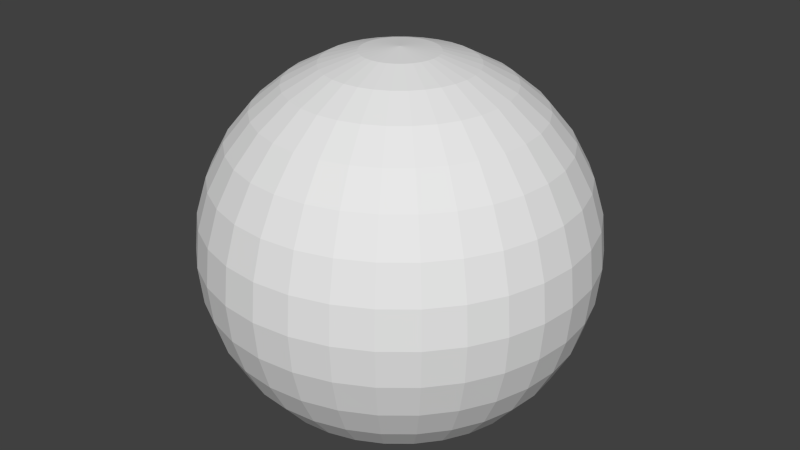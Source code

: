 # Source: SphericLamp.blend  (saved by Blender 2.73.0; exported with 4.5.12 LTS)
import bpy
from mathutils import Matrix  # noqa: F401  (used for matrix-valued properties, if any)

bpy.ops.wm.read_factory_settings(use_empty=True)
scene = bpy.context.scene
scene.name = 'Scene'

# ---- collections
col_collection_1 = bpy.data.collections.new('Collection 1'); scene.collection.children.link(col_collection_1)

# ---- world
world_world = bpy.data.worlds.new('World'); scene.world = world_world
world_world.color = (0.05088, 0.05088, 0.05088)
world_world.use_sun_shadow = False
world_world.sun_shadow_jitter_overblur = 0.0
world_world.cycles.sampling_method = 'MANUAL'
world_world.cycles.sample_map_resolution = 256

# ---- meshes
me_sphere = bpy.data.meshes.new('Sphere')
me_sphere.from_pydata([(-0.1951, 0.0, 0.9808), (-0.3827, 0.0, 0.9239), (-0.5556, 0.0, 0.8315), (-0.7071, 0.0, 0.7071), (-0.8315, 0.0, 0.5556), (-0.9239, 0.0, 0.3827), (-0.9808, 0.0, 0.1951), (-1.0, 0.0, 7.55e-08), (-0.9808, 0.0, -0.1951), (-0.9239, 0.0, -0.3827), (-0.8315, 0.0, -0.5556), (-0.7071, 0.0, -0.7071), (-0.5556, 0.0, -0.8315), (-0.1913, 0.03806, 0.9808), (-0.3753, 0.07466, 0.9239), (-0.5449, 0.1084, 0.8315), (-0.6935, 0.1379, 0.7071), (-0.8155, 0.1622, 0.5556), (-0.9061, 0.1802, 0.3827), (-0.9619, 0.1913, 0.1951), (-0.9808, 0.1951, 7.55e-08), (-0.9619, 0.1913, -0.1951), (-0.9061, 0.1802, -0.3827), (-0.8155, 0.1622, -0.5556), (-0.6935, 0.1379, -0.7071), (-0.5449, 0.1084, -0.8315), (-0.1802, 0.07466, 0.9808), (-0.3536, 0.1464, 0.9239), (-0.5133, 0.2126, 0.8315), (-0.6533, 0.2706, 0.7071), (-0.7682, 0.3182, 0.5556), (-0.8536, 0.3536, 0.3827), (-0.9061, 0.3753, 0.1951), (-0.9239, 0.3827, 7.55e-08), (-0.9061, 0.3753, -0.1951), (-0.8536, 0.3536, -0.3827), (-0.7682, 0.3182, -0.5556), (-0.6533, 0.2706, -0.7071), (-0.5133, 0.2126, -0.8315), (-0.1622, 0.1084, 0.9808), (-0.3182, 0.2126, 0.9239), (-0.4619, 0.3087, 0.8315), (-0.5879, 0.3928, 0.7071), (-0.6913, 0.4619, 0.5556), (-0.7682, 0.5133, 0.3827), (-0.8155, 0.5449, 0.1951), (-0.8315, 0.5556, 7.55e-08), (-0.8155, 0.5449, -0.1951), (-0.7682, 0.5133, -0.3827), (-0.6913, 0.4619, -0.5556), (-0.5879, 0.3928, -0.7071), (-0.4619, 0.3087, -0.8315), (-0.1379, 0.1379, 0.9808), (-0.2706, 0.2706, 0.9239), (-0.3928, 0.3928, 0.8315), (-0.5, 0.5, 0.7071), (-0.5879, 0.5879, 0.5556), (-0.6533, 0.6533, 0.3827), (-0.6935, 0.6935, 0.1951), (-0.7071, 0.7071, 7.55e-08), (-0.6935, 0.6935, -0.1951), (-0.6533, 0.6533, -0.3827), (-0.5879, 0.5879, -0.5556), (-0.5, 0.5, -0.7071), (-0.3928, 0.3928, -0.8315), (-0.1084, 0.1622, 0.9808), (-0.2126, 0.3182, 0.9239), (-0.3087, 0.4619, 0.8315), (-0.3928, 0.5879, 0.7071), (-0.4619, 0.6913, 0.5556), (-0.5133, 0.7682, 0.3827), (-0.5449, 0.8155, 0.1951), (-0.5556, 0.8315, 7.55e-08), (-0.5449, 0.8155, -0.1951), (-0.5133, 0.7682, -0.3827), (-0.4619, 0.6913, -0.5556), (-0.3928, 0.5879, -0.7071), (-0.3087, 0.4619, -0.8315), (-0.07466, 0.1802, 0.9808), (-0.1464, 0.3536, 0.9239), (-0.2126, 0.5133, 0.8315), (-0.2706, 0.6533, 0.7071), (-0.3182, 0.7682, 0.5556), (-0.3536, 0.8536, 0.3827), (-0.3753, 0.9061, 0.1951), (-0.3827, 0.9239, 7.55e-08), (-0.3753, 0.9061, -0.1951), (-0.3536, 0.8536, -0.3827), (-0.3182, 0.7682, -0.5556), (-0.2706, 0.6533, -0.7071), (-0.2126, 0.5133, -0.8315), (-0.03806, 0.1913, 0.9808), (-0.07466, 0.3753, 0.9239), (-0.1084, 0.5449, 0.8315), (-0.1379, 0.6935, 0.7071), (-0.1622, 0.8155, 0.5556), (-0.1802, 0.9061, 0.3827), (-0.1913, 0.9619, 0.1951), (-0.1951, 0.9808, 7.55e-08), (-0.1913, 0.9619, -0.1951), (-0.1802, 0.9061, -0.3827), (-0.1622, 0.8155, -0.5556), (-0.1379, 0.6935, -0.7071), (-0.1084, 0.5449, -0.8315), (3.266e-07, 0.1951, 0.9808), (3.192e-07, 0.3827, 0.9239), (3.117e-07, 0.5556, 0.8315), (3.192e-07, 0.7071, 0.7071), (3.341e-07, 0.8315, 0.5556), (2.745e-07, 0.9239, 0.3827), (3.937e-07, 0.9808, 0.1951), (3.788e-07, 1.0, 7.55e-08), (3.937e-07, 0.9808, -0.1951), (2.298e-07, 0.9239, -0.3827), (3.341e-07, 0.8315, -0.5556), (3.192e-07, 0.7071, -0.7071), (3.415e-07, 0.5556, -0.8315), (0.03806, 0.1913, 0.9808), (0.07466, 0.3753, 0.9239), (0.1084, 0.5449, 0.8315), (0.138, 0.6935, 0.7071), (0.1622, 0.8155, 0.5556), (0.1802, 0.9061, 0.3827), (0.1913, 0.9619, 0.1951), (0.1951, 0.9808, 7.55e-08), (0.1913, 0.9619, -0.1951), (0.1802, 0.9061, -0.3827), (0.1622, 0.8155, -0.5556), (0.138, 0.6935, -0.7071), (0.1084, 0.5449, -0.8315), (0.07466, 0.1802, 0.9808), (0.1464, 0.3536, 0.9239), (0.2126, 0.5133, 0.8315), (0.2706, 0.6533, 0.7071), (0.3182, 0.7682, 0.5556), (0.3536, 0.8536, 0.3827), (0.3753, 0.9061, 0.1951), (0.3827, 0.9239, 7.55e-08), (0.3753, 0.9061, -0.1951), (0.3536, 0.8536, -0.3827), (0.3182, 0.7682, -0.5556), (0.2706, 0.6533, -0.7071), (0.2126, 0.5133, -0.8315), (0.1084, 0.1622, 0.9808), (0.2126, 0.3182, 0.9239), (0.3087, 0.4619, 0.8315), (0.3928, 0.5879, 0.7071), (0.4619, 0.6913, 0.5556), (0.5133, 0.7682, 0.3827), (0.5449, 0.8155, 0.1951), (0.5556, 0.8315, 7.55e-08), (0.5449, 0.8155, -0.1951), (0.5133, 0.7682, -0.3827), (0.4619, 0.6913, -0.5556), (0.3928, 0.5879, -0.7071), (0.3087, 0.4619, -0.8315), (0.138, 0.1379, 0.9808), (0.2706, 0.2706, 0.9239), (0.3928, 0.3928, 0.8315), (0.5, 0.5, 0.7071), (0.5879, 0.5879, 0.5556), (0.6533, 0.6533, 0.3827), (0.6935, 0.6935, 0.1951), (0.7071, 0.7071, 7.55e-08), (0.6935, 0.6935, -0.1951), (0.6533, 0.6533, -0.3827), (0.5879, 0.5879, -0.5556), (0.5, 0.5, -0.7071), (0.3928, 0.3928, -0.8315), (0.1622, 0.1084, 0.9808), (0.3182, 0.2126, 0.9239), (0.4619, 0.3087, 0.8315), (0.5879, 0.3928, 0.7071), (0.6913, 0.4619, 0.5556), (0.7682, 0.5133, 0.3827), (0.8155, 0.5449, 0.1951), (0.8315, 0.5556, 7.55e-08), (0.8155, 0.5449, -0.1951), (0.7682, 0.5133, -0.3827), (0.6913, 0.4619, -0.5556), (0.5879, 0.3928, -0.7071), (0.4619, 0.3087, -0.8315), (0.1802, 0.07466, 0.9808), (0.3536, 0.1464, 0.9239), (0.5133, 0.2126, 0.8315), (0.6533, 0.2706, 0.7071), (0.7682, 0.3182, 0.5556), (0.8536, 0.3536, 0.3827), (0.9061, 0.3753, 0.1951), (0.9239, 0.3827, 7.55e-08), (0.9061, 0.3753, -0.1951), (0.8536, 0.3536, -0.3827), (0.7682, 0.3182, -0.5556), (0.6533, 0.2706, -0.7071), (0.5133, 0.2126, -0.8315), (0.1913, 0.03806, 0.9808), (0.3753, 0.07466, 0.9239), (0.5449, 0.1084, 0.8315), (0.6935, 0.1379, 0.7071), (0.8155, 0.1622, 0.5556), (0.9061, 0.1802, 0.3827), (0.9619, 0.1913, 0.1951), (0.9808, 0.1951, 7.55e-08), (0.9619, 0.1913, -0.1951), (0.9061, 0.1802, -0.3827), (0.8155, 0.1622, -0.5556), (0.6935, 0.1379, -0.7071), (0.5449, 0.1084, -0.8315), (0.1951, -7.212e-09, 0.9808), (0.3827, 4.122e-08, 0.9239), (0.5556, 2.632e-08, 0.8315), (0.7071, -2.584e-08, 0.7071), (0.8315, -8.544e-08, 0.5556), (0.9239, 6.357e-08, 0.3827), (0.9808, -8.544e-08, 0.1951), (1.0, -1.003e-07, 7.55e-08), (0.9808, -8.544e-08, -0.1951), (0.9239, 6.357e-08, -0.3827), (0.8315, -8.544e-08, -0.5556), (0.7071, -2.584e-08, -0.7071), (0.5556, -1.094e-08, -0.8315), (0.1913, -0.03806, 0.9808), (0.3753, -0.07466, 0.9239), (0.5449, -0.1084, 0.8315), (0.6935, -0.1379, 0.7071), (0.8155, -0.1622, 0.5556), (0.9061, -0.1802, 0.3827), (0.9619, -0.1913, 0.1951), (0.9808, -0.1951, 7.55e-08), (0.9619, -0.1913, -0.1951), (0.9061, -0.1802, -0.3827), (0.8155, -0.1622, -0.5556), (0.6935, -0.1379, -0.7071), (0.5449, -0.1084, -0.8315), (0.1802, -0.07466, 0.9808), (0.3536, -0.1464, 0.9239), (0.5133, -0.2126, 0.8315), (0.6533, -0.2706, 0.7071), (0.7682, -0.3182, 0.5556), (0.8536, -0.3536, 0.3827), (0.9061, -0.3753, 0.1951), (0.9239, -0.3827, 7.55e-08), (0.9061, -0.3753, -0.1951), (0.8536, -0.3536, -0.3827), (0.7682, -0.3182, -0.5556), (0.6533, -0.2706, -0.7071), (0.5133, -0.2126, -0.8315), (0.1622, -0.1084, 0.9808), (0.3182, -0.2126, 0.9239), (0.4619, -0.3087, 0.8315), (0.5879, -0.3928, 0.7071), (0.6913, -0.4619, 0.5556), (0.7682, -0.5133, 0.3827), (0.8155, -0.5449, 0.1951), (0.8315, -0.5556, 7.55e-08), (0.8155, -0.5449, -0.1951), (0.7682, -0.5133, -0.3827), (0.6913, -0.4619, -0.5556), (0.5879, -0.3928, -0.7071), (0.4619, -0.3087, -0.8315), (0.138, -0.1379, 0.9808), (0.2706, -0.2706, 0.9239), (0.3928, -0.3928, 0.8315), (0.5, -0.5, 0.7071), (0.5879, -0.5879, 0.5556), (0.6533, -0.6533, 0.3827), (0.6935, -0.6935, 0.1951), (0.7071, -0.7071, 7.55e-08), (0.6935, -0.6935, -0.1951), (0.6533, -0.6533, -0.3827), (0.5879, -0.5879, -0.5556), (0.5, -0.5, -0.7071), (0.3928, -0.3928, -0.8315), (0.1084, -0.1622, 0.9808), (0.2126, -0.3182, 0.9239), (0.3087, -0.4619, 0.8315), (0.3928, -0.5879, 0.7071), (0.4619, -0.6913, 0.5556), (0.5133, -0.7682, 0.3827), (0.5449, -0.8155, 0.1951), (0.5556, -0.8315, 7.55e-08), (0.5449, -0.8155, -0.1951), (0.5133, -0.7682, -0.3827), (0.4619, -0.6913, -0.5556), (0.3928, -0.5879, -0.7071), (0.3087, -0.4619, -0.8315), (0.07466, -0.1802, 0.9808), (0.1464, -0.3536, 0.9239), (0.2126, -0.5133, 0.8315), (0.2706, -0.6533, 0.7071), (0.3182, -0.7682, 0.5556), (0.3536, -0.8536, 0.3827), (0.3753, -0.9061, 0.1951), (0.3827, -0.9239, 7.55e-08), (0.3753, -0.9061, -0.1951), (0.3536, -0.8536, -0.3827), (0.3182, -0.7682, -0.5556), (0.2706, -0.6533, -0.7071), (0.2126, -0.5133, -0.8315), (0.03806, -0.1913, 0.9808), (0.07466, -0.3753, 0.9239), (0.1084, -0.5449, 0.8315), (0.1379, -0.6935, 0.7071), (0.1622, -0.8155, 0.5556), (0.1802, -0.9061, 0.3827), (0.1913, -0.9619, 0.1951), (0.1951, -0.9808, 7.55e-08), (0.1913, -0.9619, -0.1951), (0.1802, -0.9061, -0.3827), (0.1622, -0.8155, -0.5556), (0.1379, -0.6935, -0.7071), (0.1084, -0.5449, -0.8315), (3.117e-07, -0.1951, 0.9808), (2.819e-07, -0.3827, 0.9239), (2.819e-07, -0.5556, 0.8315), (1.851e-07, -0.7071, 0.7071), (1.404e-07, -0.8315, 0.5556), (3.192e-07, -0.9239, 0.3827), (9.567e-08, -0.9808, 0.1951), (1.404e-07, -1.0, 7.55e-08), (9.567e-08, -0.9808, -0.1951), (3.192e-07, -0.9239, -0.3827), (1.404e-07, -0.8315, -0.5556), (1.851e-07, -0.7071, -0.7071), (2.596e-07, -0.5556, -0.8315), (-0.03806, -0.1913, 0.9808), (-0.07466, -0.3753, 0.9239), (-0.1084, -0.5449, 0.8315), (-0.1379, -0.6935, 0.7071), (-0.1622, -0.8155, 0.5556), (-0.1802, -0.9061, 0.3827), (-0.1913, -0.9619, 0.1951), (-0.1951, -0.9808, 7.55e-08), (-0.1913, -0.9619, -0.1951), (-0.1802, -0.9061, -0.3827), (-0.1622, -0.8155, -0.5556), (-0.1379, -0.6935, -0.7071), (-0.1084, -0.5449, -0.8315), (-0.07466, -0.1802, 0.9808), (-0.1464, -0.3536, 0.9239), (-0.2126, -0.5133, 0.8315), (-0.2706, -0.6533, 0.7071), (-0.3182, -0.7682, 0.5556), (-0.3536, -0.8536, 0.3827), (-0.3753, -0.9061, 0.1951), (-0.3827, -0.9239, 7.55e-08), (-0.3753, -0.9061, -0.1951), (-0.3536, -0.8536, -0.3827), (-0.3182, -0.7682, -0.5556), (-0.2706, -0.6533, -0.7071), (-0.2126, -0.5133, -0.8315), (-0.1084, -0.1622, 0.9808), (-0.2126, -0.3182, 0.9239), (-0.3087, -0.4619, 0.8315), (-0.3928, -0.5879, 0.7071), (-0.4619, -0.6913, 0.5556), (-0.5133, -0.7682, 0.3827), (-0.5449, -0.8155, 0.1951), (-0.5556, -0.8315, 7.55e-08), (-0.5449, -0.8155, -0.1951), (-0.5133, -0.7682, -0.3827), (-0.4619, -0.6913, -0.5556), (-0.3928, -0.5879, -0.7071), (-0.3087, -0.4619, -0.8315), (-0.1379, -0.1379, 0.9808), (-0.2706, -0.2706, 0.9239), (-0.3928, -0.3928, 0.8315), (-0.5, -0.5, 0.7071), (-0.5879, -0.5879, 0.5556), (-0.6533, -0.6533, 0.3827), (-0.6935, -0.6935, 0.1951), (-0.7071, -0.7071, 7.55e-08), (-0.6935, -0.6935, -0.1951), (-0.6533, -0.6533, -0.3827), (-0.5879, -0.5879, -0.5556), (-0.5, -0.5, -0.7071), (-0.3928, -0.3928, -0.8315), (-0.1622, -0.1084, 0.9808), (-0.3182, -0.2126, 0.9239), (-0.4619, -0.3087, 0.8315), (-0.5879, -0.3928, 0.7071), (-0.6913, -0.4619, 0.5556), (-0.7682, -0.5133, 0.3827), (-0.8155, -0.5449, 0.1951), (-0.8315, -0.5556, 7.55e-08), (-0.8155, -0.5449, -0.1951), (-0.7682, -0.5133, -0.3827), (-0.6913, -0.4619, -0.5556), (-0.5879, -0.3928, -0.7071), (-0.4619, -0.3087, -0.8315), (2.48e-08, -1.247e-07, 1.0), (-0.1802, -0.07466, 0.9808), (-0.3536, -0.1464, 0.9239), (-0.5133, -0.2126, 0.8315), (-0.6533, -0.2706, 0.7071), (-0.7682, -0.3182, 0.5556), (-0.8536, -0.3536, 0.3827), (-0.9061, -0.3753, 0.1951), (-0.9239, -0.3827, 7.55e-08), (-0.9061, -0.3753, -0.1951), (-0.8536, -0.3536, -0.3827), (-0.7682, -0.3182, -0.5556), (-0.6533, -0.2706, -0.7071), (-0.5133, -0.2126, -0.8315), (-0.1913, -0.03806, 0.9808), (-0.3753, -0.07466, 0.9239), (-0.5449, -0.1084, 0.8315), (-0.6935, -0.1379, 0.7071), (-0.8155, -0.1622, 0.5556), (-0.9061, -0.1802, 0.3827), (-0.9619, -0.1913, 0.1951), (-0.9808, -0.1951, 7.55e-08), (-0.9619, -0.1913, -0.1951), (-0.9061, -0.1802, -0.3827), (-0.8155, -0.1622, -0.5556), (-0.6935, -0.1379, -0.7071), (-0.5449, -0.1084, -0.8315)], [], [(3, 2, 15, 16), (1, 0, 13, 14), (12, 11, 24, 25), (10, 9, 22, 23), (8, 7, 20, 21), (6, 5, 18, 19), (4, 3, 16, 17), (2, 1, 14, 15), (11, 10, 23, 24), (9, 8, 21, 22), (7, 6, 19, 20), (5, 4, 17, 18), (22, 21, 34, 35), (20, 19, 32, 33), (18, 17, 30, 31), (16, 15, 28, 29), (14, 13, 26, 27), (25, 24, 37, 38), (23, 22, 35, 36), (21, 20, 33, 34), (19, 18, 31, 32), (17, 16, 29, 30), (15, 14, 27, 28), (24, 23, 36, 37), (35, 34, 47, 48), (33, 32, 45, 46), (31, 30, 43, 44), (29, 28, 41, 42), (27, 26, 39, 40), (38, 37, 50, 51), (36, 35, 48, 49), (34, 33, 46, 47), (32, 31, 44, 45), (30, 29, 42, 43), (28, 27, 40, 41), (37, 36, 49, 50), (48, 47, 60, 61), (46, 45, 58, 59), (44, 43, 56, 57), (42, 41, 54, 55), (40, 39, 52, 53), (51, 50, 63, 64), (49, 48, 61, 62), (47, 46, 59, 60), (45, 44, 57, 58), (43, 42, 55, 56), (41, 40, 53, 54), (50, 49, 62, 63), (61, 60, 73, 74), (59, 58, 71, 72), (57, 56, 69, 70), (55, 54, 67, 68), (53, 52, 65, 66), (64, 63, 76, 77), (62, 61, 74, 75), (60, 59, 72, 73), (58, 57, 70, 71), (56, 55, 68, 69), (54, 53, 66, 67), (63, 62, 75, 76), (74, 73, 86, 87), (72, 71, 84, 85), (70, 69, 82, 83), (68, 67, 80, 81), (66, 65, 78, 79), (77, 76, 89, 90), (75, 74, 87, 88), (73, 72, 85, 86), (71, 70, 83, 84), (69, 68, 81, 82), (67, 66, 79, 80), (76, 75, 88, 89), (87, 86, 99, 100), (85, 84, 97, 98), (83, 82, 95, 96), (81, 80, 93, 94), (79, 78, 91, 92), (90, 89, 102, 103), (88, 87, 100, 101), (86, 85, 98, 99), (84, 83, 96, 97), (82, 81, 94, 95), (80, 79, 92, 93), (89, 88, 101, 102), (100, 99, 112, 113), (98, 97, 110, 111), (96, 95, 108, 109), (94, 93, 106, 107), (92, 91, 104, 105), (103, 102, 115, 116), (101, 100, 113, 114), (99, 98, 111, 112), (97, 96, 109, 110), (95, 94, 107, 108), (93, 92, 105, 106), (102, 101, 114, 115), (113, 112, 125, 126), (111, 110, 123, 124), (109, 108, 121, 122), (107, 106, 119, 120), (105, 104, 117, 118), (116, 115, 128, 129), (114, 113, 126, 127), (112, 111, 124, 125), (110, 109, 122, 123), (108, 107, 120, 121), (106, 105, 118, 119), (115, 114, 127, 128), (126, 125, 138, 139), (124, 123, 136, 137), (122, 121, 134, 135), (120, 119, 132, 133), (118, 117, 130, 131), (129, 128, 141, 142), (127, 126, 139, 140), (125, 124, 137, 138), (123, 122, 135, 136), (121, 120, 133, 134), (119, 118, 131, 132), (128, 127, 140, 141), (139, 138, 151, 152), (137, 136, 149, 150), (135, 134, 147, 148), (133, 132, 145, 146), (131, 130, 143, 144), (142, 141, 154, 155), (140, 139, 152, 153), (138, 137, 150, 151), (136, 135, 148, 149), (134, 133, 146, 147), (132, 131, 144, 145), (141, 140, 153, 154), (152, 151, 164, 165), (150, 149, 162, 163), (148, 147, 160, 161), (146, 145, 158, 159), (144, 143, 156, 157), (155, 154, 167, 168), (153, 152, 165, 166), (151, 150, 163, 164), (149, 148, 161, 162), (147, 146, 159, 160), (145, 144, 157, 158), (154, 153, 166, 167), (165, 164, 177, 178), (163, 162, 175, 176), (161, 160, 173, 174), (159, 158, 171, 172), (157, 156, 169, 170), (168, 167, 180, 181), (166, 165, 178, 179), (164, 163, 176, 177), (162, 161, 174, 175), (160, 159, 172, 173), (158, 157, 170, 171), (167, 166, 179, 180), (178, 177, 190, 191), (176, 175, 188, 189), (174, 173, 186, 187), (172, 171, 184, 185), (170, 169, 182, 183), (181, 180, 193, 194), (179, 178, 191, 192), (177, 176, 189, 190), (175, 174, 187, 188), (173, 172, 185, 186), (171, 170, 183, 184), (180, 179, 192, 193), (191, 190, 203, 204), (189, 188, 201, 202), (187, 186, 199, 200), (185, 184, 197, 198), (183, 182, 195, 196), (194, 193, 206, 207), (192, 191, 204, 205), (190, 189, 202, 203), (188, 187, 200, 201), (186, 185, 198, 199), (184, 183, 196, 197), (193, 192, 205, 206), (204, 203, 216, 217), (202, 201, 214, 215), (200, 199, 212, 213), (198, 197, 210, 211), (196, 195, 208, 209), (207, 206, 219, 220), (205, 204, 217, 218), (203, 202, 215, 216), (201, 200, 213, 214), (199, 198, 211, 212), (197, 196, 209, 210), (206, 205, 218, 219), (217, 216, 229, 230), (215, 214, 227, 228), (213, 212, 225, 226), (211, 210, 223, 224), (209, 208, 221, 222), (220, 219, 232, 233), (218, 217, 230, 231), (216, 215, 228, 229), (214, 213, 226, 227), (212, 211, 224, 225), (210, 209, 222, 223), (219, 218, 231, 232), (230, 229, 242, 243), (228, 227, 240, 241), (226, 225, 238, 239), (224, 223, 236, 237), (222, 221, 234, 235), (233, 232, 245, 246), (231, 230, 243, 244), (229, 228, 241, 242), (227, 226, 239, 240), (225, 224, 237, 238), (223, 222, 235, 236), (232, 231, 244, 245), (243, 242, 255, 256), (241, 240, 253, 254), (239, 238, 251, 252), (237, 236, 249, 250), (235, 234, 247, 248), (246, 245, 258, 259), (244, 243, 256, 257), (242, 241, 254, 255), (240, 239, 252, 253), (238, 237, 250, 251), (236, 235, 248, 249), (245, 244, 257, 258), (256, 255, 268, 269), (254, 253, 266, 267), (252, 251, 264, 265), (250, 249, 262, 263), (248, 247, 260, 261), (259, 258, 271, 272), (257, 256, 269, 270), (255, 254, 267, 268), (253, 252, 265, 266), (251, 250, 263, 264), (249, 248, 261, 262), (258, 257, 270, 271), (269, 268, 281, 282), (267, 266, 279, 280), (265, 264, 277, 278), (263, 262, 275, 276), (261, 260, 273, 274), (272, 271, 284, 285), (270, 269, 282, 283), (268, 267, 280, 281), (266, 265, 278, 279), (264, 263, 276, 277), (262, 261, 274, 275), (271, 270, 283, 284), (282, 281, 294, 295), (280, 279, 292, 293), (278, 277, 290, 291), (276, 275, 288, 289), (274, 273, 286, 287), (285, 284, 297, 298), (283, 282, 295, 296), (281, 280, 293, 294), (279, 278, 291, 292), (277, 276, 289, 290), (275, 274, 287, 288), (284, 283, 296, 297), (295, 294, 307, 308), (293, 292, 305, 306), (291, 290, 303, 304), (289, 288, 301, 302), (287, 286, 299, 300), (298, 297, 310, 311), (296, 295, 308, 309), (294, 293, 306, 307), (292, 291, 304, 305), (290, 289, 302, 303), (288, 287, 300, 301), (297, 296, 309, 310), (308, 307, 320, 321), (306, 305, 318, 319), (304, 303, 316, 317), (302, 301, 314, 315), (300, 299, 312, 313), (311, 310, 323, 324), (309, 308, 321, 322), (307, 306, 319, 320), (305, 304, 317, 318), (303, 302, 315, 316), (301, 300, 313, 314), (310, 309, 322, 323), (321, 320, 333, 334), (319, 318, 331, 332), (317, 316, 329, 330), (315, 314, 327, 328), (313, 312, 325, 326), (324, 323, 336, 337), (322, 321, 334, 335), (320, 319, 332, 333), (318, 317, 330, 331), (316, 315, 328, 329), (314, 313, 326, 327), (323, 322, 335, 336), (334, 333, 346, 347), (332, 331, 344, 345), (330, 329, 342, 343), (328, 327, 340, 341), (326, 325, 338, 339), (337, 336, 349, 350), (335, 334, 347, 348), (333, 332, 345, 346), (331, 330, 343, 344), (329, 328, 341, 342), (327, 326, 339, 340), (336, 335, 348, 349), (347, 346, 359, 360), (345, 344, 357, 358), (343, 342, 355, 356), (341, 340, 353, 354), (339, 338, 351, 352), (350, 349, 362, 363), (348, 347, 360, 361), (346, 345, 358, 359), (344, 343, 356, 357), (342, 341, 354, 355), (340, 339, 352, 353), (349, 348, 361, 362), (360, 359, 372, 373), (358, 357, 370, 371), (356, 355, 368, 369), (354, 353, 366, 367), (352, 351, 364, 365), (363, 362, 375, 376), (361, 360, 373, 374), (359, 358, 371, 372), (357, 356, 369, 370), (355, 354, 367, 368), (353, 352, 365, 366), (362, 361, 374, 375), (373, 372, 385, 386), (371, 370, 383, 384), (369, 368, 381, 382), (367, 366, 379, 380), (365, 364, 377, 378), (376, 375, 388, 389), (374, 373, 386, 387), (372, 371, 384, 385), (370, 369, 382, 383), (368, 367, 380, 381), (366, 365, 378, 379), (375, 374, 387, 388), (386, 385, 399, 400), (384, 383, 397, 398), (382, 381, 395, 396), (380, 379, 393, 394), (378, 377, 391, 392), (389, 388, 402, 403), (387, 386, 400, 401), (385, 384, 398, 399), (383, 382, 396, 397), (381, 380, 394, 395), (379, 378, 392, 393), (388, 387, 401, 402), (400, 399, 412, 413), (398, 397, 410, 411), (396, 395, 408, 409), (394, 393, 406, 407), (392, 391, 404, 405), (403, 402, 415, 416), (401, 400, 413, 414), (399, 398, 411, 412), (397, 396, 409, 410), (395, 394, 407, 408), (393, 392, 405, 406), (402, 401, 414, 415), (0, 390, 13), (13, 390, 26), (26, 390, 39), (39, 390, 52), (52, 390, 65), (65, 390, 78), (78, 390, 91), (91, 390, 104), (104, 390, 117), (117, 390, 130), (130, 390, 143), (143, 390, 156), (156, 390, 169), (169, 390, 182), (182, 390, 195), (195, 390, 208), (208, 390, 221), (221, 390, 234), (234, 390, 247), (247, 390, 260), (260, 390, 273), (273, 390, 286), (286, 390, 299), (299, 390, 312), (312, 390, 325), (325, 390, 338), (338, 390, 351), (351, 390, 364), (364, 390, 377), (377, 390, 391), (391, 390, 404), (413, 412, 8, 9), (411, 410, 6, 7), (409, 408, 4, 5), (407, 406, 2, 3), (405, 404, 0, 1), (416, 415, 11, 12), (414, 413, 9, 10), (412, 411, 7, 8), (410, 409, 5, 6), (408, 407, 3, 4), (406, 405, 1, 2), (404, 390, 0), (415, 414, 10, 11), (25, 38, 51, 64, 77, 90, 103, 116, 129, 142, 155, 168, 181, 194, 207, 220, 233, 246, 259, 272, 285, 298, 311, 324, 337, 350, 363, 376, 389, 403, 416, 12)])
_uv = me_sphere.uv_layers.new(name='UVMap')
_uv.uv.foreach_set('vector', [0.1464, 0.5, 0.2222, 0.5, 0.2276, 0.5542, 0.1532, 0.569, 0.3087, 0.5, 0.4025, 0.5, 0.4043, 0.519, 0.3123, 0.5373, 0.2222, 0.5, 0.1464, 0.5, 0.1532, 0.569, 0.2276, 0.5542, 0.5, 0.2222, 0.5, 0.3087, 0.5901, 0.3087, 0.5811, 0.2222, 0.5, 0.4025, 0.5, 0.5, 0.5975, 0.5, 0.5957, 0.4025, 0.5, 0.5975, 0.5, 0.6913, 0.5901, 0.6913, 0.5957, 0.5975, 0.5, 0.7778, 0.5, 0.8536, 0.569, 0.8536, 0.5811, 0.7778, 0.2222, 0.5, 0.3087, 0.5, 0.3123, 0.5373, 0.2276, 0.5542, 0.5, 0.1464, 0.5, 0.2222, 0.5811, 0.2222, 0.569, 0.1464, 0.5, 0.3087, 0.5, 0.4025, 0.5957, 0.4025, 0.5901, 0.3087, 0.5, 0.5, 0.5, 0.5975, 0.5957, 0.5975, 0.5975, 0.5, 0.5, 0.6913, 0.5, 0.7778, 0.5811, 0.7778, 0.5901, 0.6913, 0.5901, 0.3087, 0.5957, 0.4025, 0.6877, 0.4025, 0.6768, 0.3087, 0.5975, 0.5, 0.5957, 0.5975, 0.6877, 0.5975, 0.6913, 0.5, 0.5901, 0.6913, 0.5811, 0.7778, 0.6591, 0.7778, 0.6768, 0.6913, 0.1532, 0.569, 0.2276, 0.5542, 0.2434, 0.6063, 0.1734, 0.6353, 0.3123, 0.5373, 0.4043, 0.519, 0.4099, 0.5373, 0.3232, 0.5732, 0.2276, 0.5542, 0.1532, 0.569, 0.1734, 0.6353, 0.2434, 0.6063, 0.5811, 0.2222, 0.5901, 0.3087, 0.6768, 0.3087, 0.6591, 0.2222, 0.5957, 0.4025, 0.5975, 0.5, 0.6913, 0.5, 0.6877, 0.4025, 0.5957, 0.5975, 0.5901, 0.6913, 0.6768, 0.6913, 0.6877, 0.5975, 0.5811, 0.7778, 0.569, 0.8536, 0.6353, 0.8536, 0.6591, 0.7778, 0.2276, 0.5542, 0.3123, 0.5373, 0.3232, 0.5732, 0.2434, 0.6063, 0.569, 0.1464, 0.5811, 0.2222, 0.6591, 0.2222, 0.6353, 0.1464, 0.6768, 0.3087, 0.6877, 0.4025, 0.7724, 0.4025, 0.7566, 0.3087, 0.6913, 0.5, 0.6877, 0.5975, 0.7724, 0.5975, 0.7778, 0.5, 0.6768, 0.6913, 0.6591, 0.7778, 0.731, 0.7778, 0.7566, 0.6913, 0.1734, 0.6353, 0.2434, 0.6063, 0.269, 0.6543, 0.206, 0.6964, 0.3232, 0.5732, 0.4099, 0.5373, 0.4189, 0.5542, 0.3409, 0.6063, 0.2434, 0.6063, 0.1734, 0.6353, 0.206, 0.6964, 0.269, 0.6543, 0.6591, 0.2222, 0.6768, 0.3087, 0.7566, 0.3087, 0.731, 0.2222, 0.6877, 0.4025, 0.6913, 0.5, 0.7778, 0.5, 0.7724, 0.4025, 0.6877, 0.5975, 0.6768, 0.6913, 0.7566, 0.6913, 0.7724, 0.5975, 0.6591, 0.7778, 0.6353, 0.8536, 0.6964, 0.8536, 0.731, 0.7778, 0.2434, 0.6063, 0.3232, 0.5732, 0.3409, 0.6063, 0.269, 0.6543, 0.6353, 0.1464, 0.6591, 0.2222, 0.731, 0.2222, 0.6964, 0.1464, 0.7566, 0.3087, 0.7724, 0.4025, 0.8468, 0.4025, 0.8266, 0.3087, 0.7778, 0.5, 0.7724, 0.5975, 0.8468, 0.5975, 0.8536, 0.5, 0.7566, 0.6913, 0.731, 0.7778, 0.794, 0.7778, 0.8266, 0.6913, 0.206, 0.6964, 0.269, 0.6543, 0.3036, 0.6964, 0.25, 0.75, 0.3409, 0.6063, 0.4189, 0.5542, 0.431, 0.569, 0.3647, 0.6353, 0.269, 0.6543, 0.206, 0.6964, 0.25, 0.75, 0.3036, 0.6964, 0.731, 0.2222, 0.7566, 0.3087, 0.8266, 0.3087, 0.794, 0.2222, 0.7724, 0.4025, 0.7778, 0.5, 0.8536, 0.5, 0.8468, 0.4025, 0.7724, 0.5975, 0.7566, 0.6913, 0.8266, 0.6913, 0.8468, 0.5975, 0.1543, 0.731, 0.206, 0.6964, 0.25, 0.75, 0.206, 0.794, 0.269, 0.6543, 0.3409, 0.6063, 0.3647, 0.6353, 0.3036, 0.6964, 0.206, 0.6964, 0.1543, 0.731, 0.206, 0.794, 0.25, 0.75, 0.1734, 0.3087, 0.1532, 0.4025, 0.2276, 0.4025, 0.2434, 0.3087, 0.1464, 0.5, 0.1532, 0.5975, 0.2276, 0.5975, 0.2222, 0.5, 0.1734, 0.6913, 0.206, 0.7778, 0.269, 0.7778, 0.2434, 0.6913, 0.25, 0.75, 0.3036, 0.6964, 0.3457, 0.731, 0.3036, 0.794, 0.3647, 0.6353, 0.431, 0.569, 0.4458, 0.5811, 0.3937, 0.6591, 0.3036, 0.6964, 0.25, 0.75, 0.3036, 0.794, 0.3457, 0.731, 0.206, 0.2222, 0.1734, 0.3087, 0.2434, 0.3087, 0.269, 0.2222, 0.1532, 0.4025, 0.1464, 0.5, 0.2222, 0.5, 0.2276, 0.4025, 0.1532, 0.5975, 0.1734, 0.6913, 0.2434, 0.6913, 0.2276, 0.5975, 0.206, 0.794, 0.25, 0.75, 0.3036, 0.794, 0.269, 0.8457, 0.3036, 0.6964, 0.3647, 0.6353, 0.3937, 0.6591, 0.3457, 0.731, 0.25, 0.75, 0.206, 0.794, 0.269, 0.8457, 0.3036, 0.794, 0.2434, 0.3087, 0.2276, 0.4025, 0.3123, 0.4025, 0.3232, 0.3087, 0.2222, 0.5, 0.2276, 0.5975, 0.3123, 0.5975, 0.3087, 0.5, 0.2434, 0.6913, 0.269, 0.7778, 0.3409, 0.7778, 0.3232, 0.6913, 0.3036, 0.794, 0.3457, 0.731, 0.3937, 0.7566, 0.3647, 0.8266, 0.3937, 0.6591, 0.4458, 0.5811, 0.4627, 0.5901, 0.4268, 0.6768, 0.3457, 0.731, 0.3036, 0.794, 0.3647, 0.8266, 0.3937, 0.7566, 0.269, 0.2222, 0.2434, 0.3087, 0.3232, 0.3087, 0.3409, 0.2222, 0.2276, 0.4025, 0.2222, 0.5, 0.3087, 0.5, 0.3123, 0.4025, 0.2276, 0.5975, 0.2434, 0.6913, 0.3232, 0.6913, 0.3123, 0.5975, 0.269, 0.7778, 0.3036, 0.8536, 0.3647, 0.8536, 0.3409, 0.7778, 0.3457, 0.731, 0.3937, 0.6591, 0.4268, 0.6768, 0.3937, 0.7566, 0.3036, 0.1464, 0.269, 0.2222, 0.3409, 0.2222, 0.3647, 0.1464, 0.3232, 0.3087, 0.3123, 0.4025, 0.4043, 0.4025, 0.4099, 0.3087, 0.3087, 0.5, 0.3123, 0.5975, 0.4043, 0.5975, 0.4025, 0.5, 0.3232, 0.6913, 0.3409, 0.7778, 0.4189, 0.7778, 0.4099, 0.6913, 0.3647, 0.8266, 0.3937, 0.7566, 0.4458, 0.7724, 0.431, 0.8468, 0.4268, 0.6768, 0.4627, 0.5901, 0.481, 0.5957, 0.4627, 0.6877, 0.3937, 0.7566, 0.3647, 0.8266, 0.431, 0.8468, 0.4458, 0.7724, 0.3409, 0.2222, 0.3232, 0.3087, 0.4099, 0.3087, 0.4189, 0.2222, 0.3123, 0.4025, 0.3087, 0.5, 0.4025, 0.5, 0.4043, 0.4025, 0.3123, 0.5975, 0.3232, 0.6913, 0.4099, 0.6913, 0.4043, 0.5975, 0.3409, 0.7778, 0.3647, 0.8536, 0.431, 0.8536, 0.4189, 0.7778, 0.3937, 0.7566, 0.4268, 0.6768, 0.4627, 0.6877, 0.4458, 0.7724, 0.3647, 0.1464, 0.3409, 0.2222, 0.4189, 0.2222, 0.431, 0.1464, 0.4099, 0.3087, 0.4043, 0.4025, 0.5, 0.4025, 0.5, 0.3087, 0.4025, 0.5, 0.4043, 0.5975, 0.5, 0.5975, 0.5, 0.5, 0.4099, 0.6913, 0.4189, 0.7778, 0.5, 0.7778, 0.5, 0.6913, 0.431, 0.8468, 0.4458, 0.7724, 0.5, 0.7778, 0.5, 0.8536, 0.4627, 0.6877, 0.481, 0.5957, 0.5, 0.5975, 0.5, 0.6913, 0.4458, 0.7724, 0.431, 0.8468, 0.5, 0.8536, 0.5, 0.7778, 0.4189, 0.2222, 0.4099, 0.3087, 0.5, 0.3087, 0.5, 0.2222, 0.4043, 0.4025, 0.4025, 0.5, 0.5, 0.5, 0.5, 0.4025, 0.4043, 0.5975, 0.4099, 0.6913, 0.5, 0.6913, 0.5, 0.5975, 0.4189, 0.7778, 0.431, 0.8536, 0.5, 0.8536, 0.5, 0.7778, 0.4458, 0.7724, 0.4627, 0.6877, 0.5, 0.6913, 0.5, 0.7778, 0.431, 0.1464, 0.4189, 0.2222, 0.5, 0.2222, 0.5, 0.1464, 0.5, 0.3087, 0.5, 0.4025, 0.5957, 0.4025, 0.5901, 0.3087, 0.5, 0.5, 0.5, 0.5975, 0.5957, 0.5975, 0.5975, 0.5, 0.5, 0.6913, 0.5, 0.7778, 0.5811, 0.7778, 0.5901, 0.6913, 0.5, 0.8536, 0.5, 0.7778, 0.5542, 0.7724, 0.569, 0.8468, 0.5, 0.6913, 0.5, 0.5975, 0.519, 0.5957, 0.5373, 0.6877, 0.5, 0.7778, 0.5, 0.8536, 0.569, 0.8468, 0.5542, 0.7724, 0.5, 0.2222, 0.5, 0.3087, 0.5901, 0.3087, 0.5811, 0.2222, 0.5, 0.4025, 0.5, 0.5, 0.5975, 0.5, 0.5957, 0.4025, 0.5, 0.5975, 0.5, 0.6913, 0.5901, 0.6913, 0.5957, 0.5975, 0.5, 0.7778, 0.5, 0.8536, 0.569, 0.8536, 0.5811, 0.7778, 0.5, 0.7778, 0.5, 0.6913, 0.5373, 0.6877, 0.5542, 0.7724, 0.5, 0.1464, 0.5, 0.2222, 0.5811, 0.2222, 0.569, 0.1464, 0.5901, 0.3087, 0.5957, 0.4025, 0.6877, 0.4025, 0.6768, 0.3087, 0.5975, 0.5, 0.5957, 0.5975, 0.6877, 0.5975, 0.6913, 0.5, 0.5901, 0.6913, 0.5811, 0.7778, 0.6591, 0.7778, 0.6768, 0.6913, 0.569, 0.8468, 0.5542, 0.7724, 0.6063, 0.7566, 0.6353, 0.8266, 0.5373, 0.6877, 0.519, 0.5957, 0.5373, 0.5901, 0.5732, 0.6768, 0.5542, 0.7724, 0.569, 0.8468, 0.6353, 0.8266, 0.6063, 0.7566, 0.5811, 0.2222, 0.5901, 0.3087, 0.6768, 0.3087, 0.6591, 0.2222, 0.5957, 0.4025, 0.5975, 0.5, 0.6913, 0.5, 0.6877, 0.4025, 0.5957, 0.5975, 0.5901, 0.6913, 0.6768, 0.6913, 0.6877, 0.5975, 0.5811, 0.7778, 0.569, 0.8536, 0.6353, 0.8536, 0.6591, 0.7778, 0.5542, 0.7724, 0.5373, 0.6877, 0.5732, 0.6768, 0.6063, 0.7566, 0.569, 0.1464, 0.5811, 0.2222, 0.6591, 0.2222, 0.6353, 0.1464, 0.6768, 0.3087, 0.6877, 0.4025, 0.7724, 0.4025, 0.7566, 0.3087, 0.6913, 0.5, 0.6877, 0.5975, 0.7724, 0.5975, 0.7778, 0.5, 0.6768, 0.6913, 0.6591, 0.7778, 0.731, 0.7778, 0.7566, 0.6913, 0.6353, 0.8266, 0.6063, 0.7566, 0.6543, 0.731, 0.6964, 0.794, 0.5732, 0.6768, 0.5373, 0.5901, 0.5542, 0.5811, 0.6063, 0.6591, 0.6063, 0.7566, 0.6353, 0.8266, 0.6964, 0.794, 0.6543, 0.731, 0.6591, 0.2222, 0.6768, 0.3087, 0.7566, 0.3087, 0.731, 0.2222, 0.6877, 0.4025, 0.6913, 0.5, 0.7778, 0.5, 0.7724, 0.4025, 0.6877, 0.5975, 0.6768, 0.6913, 0.7566, 0.6913, 0.7724, 0.5975, 0.6591, 0.7778, 0.6353, 0.8536, 0.6964, 0.8536, 0.731, 0.7778, 0.6063, 0.7566, 0.5732, 0.6768, 0.6063, 0.6591, 0.6543, 0.731, 0.6353, 0.1464, 0.6591, 0.2222, 0.731, 0.2222, 0.6964, 0.1464, 0.7566, 0.3087, 0.7724, 0.4025, 0.8468, 0.4025, 0.8266, 0.3087, 0.7778, 0.5, 0.7724, 0.5975, 0.8468, 0.5975, 0.8536, 0.5, 0.7566, 0.6913, 0.731, 0.7778, 0.794, 0.7778, 0.8266, 0.6913, 0.6964, 0.794, 0.6543, 0.731, 0.6964, 0.6964, 0.75, 0.75, 0.6063, 0.6591, 0.5542, 0.5811, 0.569, 0.569, 0.6353, 0.6353, 0.6543, 0.731, 0.6964, 0.794, 0.75, 0.75, 0.6964, 0.6964, 0.731, 0.2222, 0.7566, 0.3087, 0.8266, 0.3087, 0.794, 0.2222, 0.7724, 0.4025, 0.7778, 0.5, 0.8536, 0.5, 0.8468, 0.4025, 0.7724, 0.5975, 0.7566, 0.6913, 0.8266, 0.6913, 0.8468, 0.5975, 0.731, 0.8457, 0.6964, 0.794, 0.75, 0.75, 0.794, 0.794, 0.6543, 0.731, 0.6063, 0.6591, 0.6353, 0.6353, 0.6964, 0.6964, 0.6964, 0.794, 0.731, 0.8457, 0.794, 0.794, 0.75, 0.75, 0.8266, 0.3087, 0.8468, 0.4025, 0.7724, 0.4025, 0.7566, 0.3087, 0.8536, 0.5, 0.8468, 0.5975, 0.7724, 0.5975, 0.7778, 0.5, 0.8266, 0.6913, 0.794, 0.7778, 0.731, 0.7778, 0.7566, 0.6913, 0.75, 0.75, 0.6964, 0.6964, 0.731, 0.6543, 0.794, 0.6964, 0.6353, 0.6353, 0.569, 0.569, 0.5811, 0.5542, 0.6591, 0.6063, 0.6964, 0.6964, 0.75, 0.75, 0.794, 0.6964, 0.731, 0.6543, 0.794, 0.2222, 0.8266, 0.3087, 0.7566, 0.3087, 0.731, 0.2222, 0.8468, 0.4025, 0.8536, 0.5, 0.7778, 0.5, 0.7724, 0.4025, 0.8468, 0.5975, 0.8266, 0.6913, 0.7566, 0.6913, 0.7724, 0.5975, 0.794, 0.794, 0.75, 0.75, 0.794, 0.6964, 0.8457, 0.731, 0.6964, 0.6964, 0.6353, 0.6353, 0.6591, 0.6063, 0.731, 0.6543, 0.75, 0.75, 0.794, 0.794, 0.8457, 0.731, 0.794, 0.6964, 0.7566, 0.3087, 0.7724, 0.4025, 0.6877, 0.4025, 0.6768, 0.3087, 0.7778, 0.5, 0.7724, 0.5975, 0.6877, 0.5975, 0.6913, 0.5, 0.7566, 0.6913, 0.731, 0.7778, 0.6591, 0.7778, 0.6768, 0.6913, 0.794, 0.6964, 0.731, 0.6543, 0.7566, 0.6063, 0.8266, 0.6353, 0.6591, 0.6063, 0.5811, 0.5542, 0.5901, 0.5373, 0.6768, 0.5732, 0.731, 0.6543, 0.794, 0.6964, 0.8266, 0.6353, 0.7566, 0.6063, 0.731, 0.2222, 0.7566, 0.3087, 0.6768, 0.3087, 0.6591, 0.2222, 0.7724, 0.4025, 0.7778, 0.5, 0.6913, 0.5, 0.6877, 0.4025, 0.7724, 0.5975, 0.7566, 0.6913, 0.6768, 0.6913, 0.6877, 0.5975, 0.731, 0.7778, 0.6964, 0.8536, 0.6353, 0.8536, 0.6591, 0.7778, 0.731, 0.6543, 0.6591, 0.6063, 0.6768, 0.5732, 0.7566, 0.6063, 0.6964, 0.1464, 0.731, 0.2222, 0.6591, 0.2222, 0.6353, 0.1464, 0.6768, 0.3087, 0.6877, 0.4025, 0.5957, 0.4025, 0.5901, 0.3087, 0.6913, 0.5, 0.6877, 0.5975, 0.5957, 0.5975, 0.5975, 0.5, 0.6768, 0.6913, 0.6591, 0.7778, 0.5811, 0.7778, 0.5901, 0.6913, 0.8266, 0.6353, 0.7566, 0.6063, 0.7724, 0.5542, 0.8468, 0.569, 0.6768, 0.5732, 0.5901, 0.5373, 0.5957, 0.519, 0.6877, 0.5373, 0.7566, 0.6063, 0.8266, 0.6353, 0.8468, 0.569, 0.7724, 0.5542, 0.6591, 0.2222, 0.6768, 0.3087, 0.5901, 0.3087, 0.5811, 0.2222, 0.6877, 0.4025, 0.6913, 0.5, 0.5975, 0.5, 0.5957, 0.4025, 0.6877, 0.5975, 0.6768, 0.6913, 0.5901, 0.6913, 0.5957, 0.5975, 0.6591, 0.7778, 0.6353, 0.8536, 0.569, 0.8536, 0.5811, 0.7778, 0.7566, 0.6063, 0.6768, 0.5732, 0.6877, 0.5373, 0.7724, 0.5542, 0.6353, 0.1464, 0.6591, 0.2222, 0.5811, 0.2222, 0.569, 0.1464, 0.5901, 0.3087, 0.5957, 0.4025, 0.5, 0.4025, 0.5, 0.3087, 0.5975, 0.5, 0.5957, 0.5975, 0.5, 0.5975, 0.5, 0.5, 0.5901, 0.6913, 0.5811, 0.7778, 0.5, 0.7778, 0.5, 0.6913, 0.8468, 0.569, 0.7724, 0.5542, 0.7778, 0.5, 0.8536, 0.5, 0.6877, 0.5373, 0.5957, 0.519, 0.5975, 0.5, 0.6913, 0.5, 0.7724, 0.5542, 0.8468, 0.569, 0.8536, 0.5, 0.7778, 0.5, 0.5811, 0.2222, 0.5901, 0.3087, 0.5, 0.3087, 0.5, 0.2222, 0.5957, 0.4025, 0.5975, 0.5, 0.5, 0.5, 0.5, 0.4025, 0.5957, 0.5975, 0.5901, 0.6913, 0.5, 0.6913, 0.5, 0.5975, 0.5811, 0.7778, 0.569, 0.8536, 0.5, 0.8536, 0.5, 0.7778, 0.7724, 0.5542, 0.6877, 0.5373, 0.6913, 0.5, 0.7778, 0.5, 0.569, 0.1464, 0.5811, 0.2222, 0.5, 0.2222, 0.5, 0.1464, 0.5, 0.3087, 0.5, 0.4025, 0.4043, 0.4025, 0.4099, 0.3087, 0.5, 0.5, 0.5, 0.5975, 0.4043, 0.5975, 0.4025, 0.5, 0.5, 0.6913, 0.5, 0.7778, 0.4189, 0.7778, 0.4099, 0.6913, 0.8536, 0.5, 0.7778, 0.5, 0.7724, 0.4458, 0.8468, 0.431, 0.6913, 0.5, 0.5975, 0.5, 0.5957, 0.481, 0.6877, 0.4627, 0.7778, 0.5, 0.8536, 0.5, 0.8468, 0.431, 0.7724, 0.4458, 0.5, 0.2222, 0.5, 0.3087, 0.4099, 0.3087, 0.4189, 0.2222, 0.5, 0.4025, 0.5, 0.5, 0.4025, 0.5, 0.4043, 0.4025, 0.5, 0.5975, 0.5, 0.6913, 0.4099, 0.6913, 0.4043, 0.5975, 0.5, 0.7778, 0.5, 0.8536, 0.431, 0.8536, 0.4189, 0.7778, 0.7778, 0.5, 0.6913, 0.5, 0.6877, 0.4627, 0.7724, 0.4458, 0.5, 0.1464, 0.5, 0.2222, 0.4189, 0.2222, 0.431, 0.1464, 0.4099, 0.3087, 0.4043, 0.4025, 0.3123, 0.4025, 0.3232, 0.3087, 0.4025, 0.5, 0.4043, 0.5975, 0.3123, 0.5975, 0.3087, 0.5, 0.4099, 0.6913, 0.4189, 0.7778, 0.3409, 0.7778, 0.3232, 0.6913, 0.8468, 0.431, 0.7724, 0.4458, 0.7566, 0.3937, 0.8266, 0.3647, 0.6877, 0.4627, 0.5957, 0.481, 0.5901, 0.4627, 0.6768, 0.4268, 0.7724, 0.4458, 0.8468, 0.431, 0.8266, 0.3647, 0.7566, 0.3937, 0.4189, 0.2222, 0.4099, 0.3087, 0.3232, 0.3087, 0.3409, 0.2222, 0.4043, 0.4025, 0.4025, 0.5, 0.3087, 0.5, 0.3123, 0.4025, 0.4043, 0.5975, 0.4099, 0.6913, 0.3232, 0.6913, 0.3123, 0.5975, 0.4189, 0.7778, 0.431, 0.8536, 0.3647, 0.8536, 0.3409, 0.7778, 0.7724, 0.4458, 0.6877, 0.4627, 0.6768, 0.4268, 0.7566, 0.3937, 0.431, 0.1464, 0.4189, 0.2222, 0.3409, 0.2222, 0.3647, 0.1464, 0.3232, 0.3087, 0.3123, 0.4025, 0.2276, 0.4025, 0.2434, 0.3087, 0.3087, 0.5, 0.3123, 0.5975, 0.2276, 0.5975, 0.2222, 0.5, 0.3232, 0.6913, 0.3409, 0.7778, 0.269, 0.7778, 0.2434, 0.6913, 0.8266, 0.3647, 0.7566, 0.3937, 0.731, 0.3457, 0.794, 0.3036, 0.6768, 0.4268, 0.5901, 0.4627, 0.5811, 0.4458, 0.6591, 0.3937, 0.7566, 0.3937, 0.8266, 0.3647, 0.794, 0.3036, 0.731, 0.3457, 0.3409, 0.2222, 0.3232, 0.3087, 0.2434, 0.3087, 0.269, 0.2222, 0.3123, 0.4025, 0.3087, 0.5, 0.2222, 0.5, 0.2276, 0.4025, 0.3123, 0.5975, 0.3232, 0.6913, 0.2434, 0.6913, 0.2276, 0.5975, 0.3409, 0.7778, 0.3647, 0.8536, 0.3036, 0.8536, 0.269, 0.7778, 0.7566, 0.3937, 0.6768, 0.4268, 0.6591, 0.3937, 0.731, 0.3457, 0.3647, 0.1464, 0.3409, 0.2222, 0.269, 0.2222, 0.3036, 0.1464, 0.2434, 0.3087, 0.2276, 0.4025, 0.1532, 0.4025, 0.1734, 0.3087, 0.2222, 0.5, 0.2276, 0.5975, 0.1532, 0.5975, 0.1464, 0.5, 0.2434, 0.6913, 0.269, 0.7778, 0.206, 0.7778, 0.1734, 0.6913, 0.794, 0.3036, 0.731, 0.3457, 0.6964, 0.3036, 0.75, 0.25, 0.6591, 0.3937, 0.5811, 0.4458, 0.569, 0.431, 0.6353, 0.3647, 0.731, 0.3457, 0.794, 0.3036, 0.75, 0.25, 0.6964, 0.3036, 0.269, 0.2222, 0.2434, 0.3087, 0.1734, 0.3087, 0.206, 0.2222, 0.2276, 0.4025, 0.2222, 0.5, 0.1464, 0.5, 0.1532, 0.4025, 0.2276, 0.5975, 0.2434, 0.6913, 0.1734, 0.6913, 0.1532, 0.5975, 0.8457, 0.269, 0.794, 0.3036, 0.75, 0.25, 0.794, 0.206, 0.731, 0.3457, 0.6591, 0.3937, 0.6353, 0.3647, 0.6964, 0.3036, 0.794, 0.3036, 0.8457, 0.269, 0.794, 0.206, 0.75, 0.25, 0.8266, 0.3087, 0.8468, 0.4025, 0.7724, 0.4025, 0.7566, 0.3087, 0.8536, 0.5, 0.8468, 0.5975, 0.7724, 0.5975, 0.7778, 0.5, 0.8266, 0.6913, 0.794, 0.7778, 0.731, 0.7778, 0.7566, 0.6913, 0.75, 0.25, 0.6964, 0.3036, 0.6543, 0.269, 0.6964, 0.206, 0.6353, 0.3647, 0.569, 0.431, 0.5542, 0.4189, 0.6063, 0.3409, 0.6964, 0.3036, 0.75, 0.25, 0.6964, 0.206, 0.6543, 0.269, 0.794, 0.2222, 0.8266, 0.3087, 0.7566, 0.3087, 0.731, 0.2222, 0.8468, 0.4025, 0.8536, 0.5, 0.7778, 0.5, 0.7724, 0.4025, 0.8468, 0.5975, 0.8266, 0.6913, 0.7566, 0.6913, 0.7724, 0.5975, 0.794, 0.206, 0.75, 0.25, 0.6964, 0.206, 0.731, 0.1543, 0.6964, 0.3036, 0.6353, 0.3647, 0.6063, 0.3409, 0.6543, 0.269, 0.75, 0.25, 0.794, 0.206, 0.731, 0.1543, 0.6964, 0.206, 0.7566, 0.3087, 0.7724, 0.4025, 0.6877, 0.4025, 0.6768, 0.3087, 0.7778, 0.5, 0.7724, 0.5975, 0.6877, 0.5975, 0.6913, 0.5, 0.7566, 0.6913, 0.731, 0.7778, 0.6591, 0.7778, 0.6768, 0.6913, 0.6964, 0.206, 0.6543, 0.269, 0.6063, 0.2434, 0.6353, 0.1734, 0.6063, 0.3409, 0.5542, 0.4189, 0.5373, 0.4099, 0.5732, 0.3232, 0.6543, 0.269, 0.6964, 0.206, 0.6353, 0.1734, 0.6063, 0.2434, 0.731, 0.2222, 0.7566, 0.3087, 0.6768, 0.3087, 0.6591, 0.2222, 0.7724, 0.4025, 0.7778, 0.5, 0.6913, 0.5, 0.6877, 0.4025, 0.7724, 0.5975, 0.7566, 0.6913, 0.6768, 0.6913, 0.6877, 0.5975, 0.731, 0.7778, 0.6964, 0.8536, 0.6353, 0.8536, 0.6591, 0.7778, 0.6543, 0.269, 0.6063, 0.3409, 0.5732, 0.3232, 0.6063, 0.2434, 0.6964, 0.1464, 0.731, 0.2222, 0.6591, 0.2222, 0.6353, 0.1464, 0.6768, 0.3087, 0.6877, 0.4025, 0.5957, 0.4025, 0.5901, 0.3087, 0.6913, 0.5, 0.6877, 0.5975, 0.5957, 0.5975, 0.5975, 0.5, 0.6768, 0.6913, 0.6591, 0.7778, 0.5811, 0.7778, 0.5901, 0.6913, 0.6353, 0.1734, 0.6063, 0.2434, 0.5542, 0.2276, 0.569, 0.1532, 0.5732, 0.3232, 0.5373, 0.4099, 0.519, 0.4043, 0.5373, 0.3123, 0.6063, 0.2434, 0.6353, 0.1734, 0.569, 0.1532, 0.5542, 0.2276, 0.6591, 0.2222, 0.6768, 0.3087, 0.5901, 0.3087, 0.5811, 0.2222, 0.6877, 0.4025, 0.6913, 0.5, 0.5975, 0.5, 0.5957, 0.4025, 0.6877, 0.5975, 0.6768, 0.6913, 0.5901, 0.6913, 0.5957, 0.5975, 0.6591, 0.7778, 0.6353, 0.8536, 0.569, 0.8536, 0.5811, 0.7778, 0.6063, 0.2434, 0.5732, 0.3232, 0.5373, 0.3123, 0.5542, 0.2276, 0.6353, 0.1464, 0.6591, 0.2222, 0.5811, 0.2222, 0.569, 0.1464, 0.5901, 0.3087, 0.5957, 0.4025, 0.5, 0.4025, 0.5, 0.3087, 0.5975, 0.5, 0.5957, 0.5975, 0.5, 0.5975, 0.5, 0.5, 0.5901, 0.6913, 0.5811, 0.7778, 0.5, 0.7778, 0.5, 0.6913, 0.569, 0.1532, 0.5542, 0.2276, 0.5, 0.2222, 0.5, 0.1464, 0.5373, 0.3123, 0.519, 0.4043, 0.5, 0.4025, 0.5, 0.3087, 0.5542, 0.2276, 0.569, 0.1532, 0.5, 0.1464, 0.5, 0.2222, 0.5811, 0.2222, 0.5901, 0.3087, 0.5, 0.3087, 0.5, 0.2222, 0.5957, 0.4025, 0.5975, 0.5, 0.5, 0.5, 0.5, 0.4025, 0.5957, 0.5975, 0.5901, 0.6913, 0.5, 0.6913, 0.5, 0.5975, 0.5811, 0.7778, 0.569, 0.8536, 0.5, 0.8536, 0.5, 0.7778, 0.5542, 0.2276, 0.5373, 0.3123, 0.5, 0.3087, 0.5, 0.2222, 0.569, 0.1464, 0.5811, 0.2222, 0.5, 0.2222, 0.5, 0.1464, 0.5, 0.3087, 0.5, 0.4025, 0.4043, 0.4025, 0.4099, 0.3087, 0.5, 0.5, 0.5, 0.5975, 0.4043, 0.5975, 0.4025, 0.5, 0.5, 0.6913, 0.5, 0.7778, 0.4189, 0.7778, 0.4099, 0.6913, 0.5, 0.1464, 0.5, 0.2222, 0.4458, 0.2276, 0.431, 0.1532, 0.5, 0.3087, 0.5, 0.4025, 0.481, 0.4043, 0.4627, 0.3123, 0.5, 0.2222, 0.5, 0.1464, 0.431, 0.1532, 0.4458, 0.2276, 0.5, 0.2222, 0.5, 0.3087, 0.4099, 0.3087, 0.4189, 0.2222, 0.5, 0.4025, 0.5, 0.5, 0.4025, 0.5, 0.4043, 0.4025, 0.5, 0.5975, 0.5, 0.6913, 0.4099, 0.6913, 0.4043, 0.5975, 0.5, 0.7778, 0.5, 0.8536, 0.431, 0.8536, 0.4189, 0.7778, 0.5, 0.2222, 0.5, 0.3087, 0.4627, 0.3123, 0.4458, 0.2276, 0.5, 0.1464, 0.5, 0.2222, 0.4189, 0.2222, 0.431, 0.1464, 0.4099, 0.3087, 0.4043, 0.4025, 0.3123, 0.4025, 0.3232, 0.3087, 0.4025, 0.5, 0.4043, 0.5975, 0.3123, 0.5975, 0.3087, 0.5, 0.4099, 0.6913, 0.4189, 0.7778, 0.3409, 0.7778, 0.3232, 0.6913, 0.431, 0.1532, 0.4458, 0.2276, 0.3937, 0.2434, 0.3647, 0.1734, 0.4627, 0.3123, 0.481, 0.4043, 0.4627, 0.4099, 0.4268, 0.3232, 0.4458, 0.2276, 0.431, 0.1532, 0.3647, 0.1734, 0.3937, 0.2434, 0.4189, 0.2222, 0.4099, 0.3087, 0.3232, 0.3087, 0.3409, 0.2222, 0.4043, 0.4025, 0.4025, 0.5, 0.3087, 0.5, 0.3123, 0.4025, 0.4043, 0.5975, 0.4099, 0.6913, 0.3232, 0.6913, 0.3123, 0.5975, 0.4189, 0.7778, 0.431, 0.8536, 0.3647, 0.8536, 0.3409, 0.7778, 0.4458, 0.2276, 0.4627, 0.3123, 0.4268, 0.3232, 0.3937, 0.2434, 0.431, 0.1464, 0.4189, 0.2222, 0.3409, 0.2222, 0.3647, 0.1464, 0.3232, 0.3087, 0.3123, 0.4025, 0.2276, 0.4025, 0.2434, 0.3087, 0.3087, 0.5, 0.3123, 0.5975, 0.2276, 0.5975, 0.2222, 0.5, 0.3232, 0.6913, 0.3409, 0.7778, 0.269, 0.7778, 0.2434, 0.6913, 0.3647, 0.1734, 0.3937, 0.2434, 0.3457, 0.269, 0.3036, 0.206, 0.4268, 0.3232, 0.4627, 0.4099, 0.4458, 0.4189, 0.3937, 0.3409, 0.3937, 0.2434, 0.3647, 0.1734, 0.3036, 0.206, 0.3457, 0.269, 0.3409, 0.2222, 0.3232, 0.3087, 0.2434, 0.3087, 0.269, 0.2222, 0.3123, 0.4025, 0.3087, 0.5, 0.2222, 0.5, 0.2276, 0.4025, 0.3123, 0.5975, 0.3232, 0.6913, 0.2434, 0.6913, 0.2276, 0.5975, 0.3409, 0.7778, 0.3647, 0.8536, 0.3036, 0.8536, 0.269, 0.7778, 0.3937, 0.2434, 0.4268, 0.3232, 0.3937, 0.3409, 0.3457, 0.269, 0.3647, 0.1464, 0.3409, 0.2222, 0.269, 0.2222, 0.3036, 0.1464, 0.2434, 0.3087, 0.2276, 0.4025, 0.1532, 0.4025, 0.1734, 0.3087, 0.2222, 0.5, 0.2276, 0.5975, 0.1532, 0.5975, 0.1464, 0.5, 0.2434, 0.6913, 0.269, 0.7778, 0.206, 0.7778, 0.1734, 0.6913, 0.3036, 0.206, 0.3457, 0.269, 0.3036, 0.3036, 0.25, 0.25, 0.3937, 0.3409, 0.4458, 0.4189, 0.431, 0.431, 0.3647, 0.3647, 0.3457, 0.269, 0.3036, 0.206, 0.25, 0.25, 0.3036, 0.3036, 0.269, 0.2222, 0.2434, 0.3087, 0.1734, 0.3087, 0.206, 0.2222, 0.2276, 0.4025, 0.2222, 0.5, 0.1464, 0.5, 0.1532, 0.4025, 0.2276, 0.5975, 0.2434, 0.6913, 0.1734, 0.6913, 0.1532, 0.5975, 0.269, 0.1543, 0.3036, 0.206, 0.25, 0.25, 0.206, 0.206, 0.3457, 0.269, 0.3937, 0.3409, 0.3647, 0.3647, 0.3036, 0.3036, 0.3036, 0.206, 0.269, 0.1543, 0.206, 0.206, 0.25, 0.25, 0.1734, 0.3087, 0.1532, 0.4025, 0.2276, 0.4025, 0.2434, 0.3087, 0.1464, 0.5, 0.1532, 0.5975, 0.2276, 0.5975, 0.2222, 0.5, 0.1734, 0.6913, 0.206, 0.7778, 0.269, 0.7778, 0.2434, 0.6913, 0.25, 0.25, 0.3036, 0.3036, 0.269, 0.3457, 0.206, 0.3036, 0.3647, 0.3647, 0.431, 0.431, 0.4189, 0.4458, 0.3409, 0.3937, 0.3036, 0.3036, 0.25, 0.25, 0.206, 0.3036, 0.269, 0.3457, 0.206, 0.2222, 0.1734, 0.3087, 0.2434, 0.3087, 0.269, 0.2222, 0.1532, 0.4025, 0.1464, 0.5, 0.2222, 0.5, 0.2276, 0.4025, 0.1532, 0.5975, 0.1734, 0.6913, 0.2434, 0.6913, 0.2276, 0.5975, 0.206, 0.206, 0.25, 0.25, 0.206, 0.3036, 0.1543, 0.269, 0.3036, 0.3036, 0.3647, 0.3647, 0.3409, 0.3937, 0.269, 0.3457, 0.25, 0.25, 0.206, 0.206, 0.1543, 0.269, 0.206, 0.3036, 0.2434, 0.3087, 0.2276, 0.4025, 0.3123, 0.4025, 0.3232, 0.3087, 0.2222, 0.5, 0.2276, 0.5975, 0.3123, 0.5975, 0.3087, 0.5, 0.2434, 0.6913, 0.269, 0.7778, 0.3409, 0.7778, 0.3232, 0.6913, 0.206, 0.3036, 0.269, 0.3457, 0.2434, 0.3937, 0.1734, 0.3647, 0.3409, 0.3937, 0.4189, 0.4458, 0.4099, 0.4627, 0.3232, 0.4268, 0.269, 0.3457, 0.206, 0.3036, 0.1734, 0.3647, 0.2434, 0.3937, 0.269, 0.2222, 0.2434, 0.3087, 0.3232, 0.3087, 0.3409, 0.2222, 0.2276, 0.4025, 0.2222, 0.5, 0.3087, 0.5, 0.3123, 0.4025, 0.2276, 0.5975, 0.2434, 0.6913, 0.3232, 0.6913, 0.3123, 0.5975, 0.269, 0.7778, 0.3036, 0.8536, 0.3647, 0.8536, 0.3409, 0.7778, 0.269, 0.3457, 0.3409, 0.3937, 0.3232, 0.4268, 0.2434, 0.3937, 0.3036, 0.1464, 0.269, 0.2222, 0.3409, 0.2222, 0.3647, 0.1464, 0.3232, 0.3087, 0.3123, 0.4025, 0.4043, 0.4025, 0.4099, 0.3087, 0.3087, 0.5, 0.3123, 0.5975, 0.4043, 0.5975, 0.4025, 0.5, 0.3232, 0.6913, 0.3409, 0.7778, 0.4189, 0.7778, 0.4099, 0.6913, 0.1734, 0.3647, 0.2434, 0.3937, 0.2276, 0.4458, 0.1532, 0.431, 0.3232, 0.4268, 0.4099, 0.4627, 0.4043, 0.481, 0.3123, 0.4627, 0.2434, 0.3937, 0.1734, 0.3647, 0.1532, 0.431, 0.2276, 0.4458, 0.3409, 0.2222, 0.3232, 0.3087, 0.4099, 0.3087, 0.4189, 0.2222, 0.3123, 0.4025, 0.3087, 0.5, 0.4025, 0.5, 0.4043, 0.4025, 0.3123, 0.5975, 0.3232, 0.6913, 0.4099, 0.6913, 0.4043, 0.5975, 0.3409, 0.7778, 0.3647, 0.8536, 0.431, 0.8536, 0.4189, 0.7778, 0.2434, 0.3937, 0.3232, 0.4268, 0.3123, 0.4627, 0.2276, 0.4458, 0.3647, 0.1464, 0.3409, 0.2222, 0.4189, 0.2222, 0.431, 0.1464, 0.4025, 0.5, 0.5, 0.5, 0.4043, 0.519, 0.4043, 0.519, 0.5, 0.5, 0.4099, 0.5373, 0.4099, 0.5373, 0.5, 0.5, 0.4189, 0.5542, 0.4189, 0.5542, 0.5, 0.5, 0.431, 0.569, 0.431, 0.569, 0.5, 0.5, 0.4458, 0.5811, 0.4458, 0.5811, 0.5, 0.5, 0.4627, 0.5901, 0.4627, 0.5901, 0.5, 0.5, 0.481, 0.5957, 0.481, 0.5957, 0.5, 0.5, 0.5, 0.5975, 0.5, 0.5975, 0.5, 0.5, 0.519, 0.5957, 0.519, 0.5957, 0.5, 0.5, 0.5373, 0.5901, 0.5373, 0.5901, 0.5, 0.5, 0.5542, 0.5811, 0.5542, 0.5811, 0.5, 0.5, 0.569, 0.569, 0.569, 0.569, 0.5, 0.5, 0.5811, 0.5542, 0.5811, 0.5542, 0.5, 0.5, 0.5901, 0.5373, 0.5901, 0.5373, 0.5, 0.5, 0.5957, 0.519, 0.5957, 0.519, 0.5, 0.5, 0.5975, 0.5, 0.5975, 0.5, 0.5, 0.5, 0.5957, 0.481, 0.5957, 0.481, 0.5, 0.5, 0.5901, 0.4627, 0.5901, 0.4627, 0.5, 0.5, 0.5811, 0.4458, 0.5811, 0.4458, 0.5, 0.5, 0.569, 0.431, 0.569, 0.431, 0.5, 0.5, 0.5542, 0.4189, 0.5542, 0.4189, 0.5, 0.5, 0.5373, 0.4099, 0.5373, 0.4099, 0.5, 0.5, 0.519, 0.4043, 0.519, 0.4043, 0.5, 0.5, 0.5, 0.4025, 0.5, 0.4025, 0.5, 0.5, 0.481, 0.4043, 0.481, 0.4043, 0.5, 0.5, 0.4627, 0.4099, 0.4627, 0.4099, 0.5, 0.5, 0.4458, 0.4189, 0.4458, 0.4189, 0.5, 0.5, 0.431, 0.431, 0.431, 0.431, 0.5, 0.5, 0.4189, 0.4458, 0.4189, 0.4458, 0.5, 0.5, 0.4099, 0.4627, 0.4099, 0.4627, 0.5, 0.5, 0.4043, 0.481, 0.4099, 0.3087, 0.4043, 0.4025, 0.5, 0.4025, 0.5, 0.3087, 0.4025, 0.5, 0.4043, 0.5975, 0.5, 0.5975, 0.5, 0.5, 0.4099, 0.6913, 0.4189, 0.7778, 0.5, 0.7778, 0.5, 0.6913, 0.1532, 0.431, 0.2276, 0.4458, 0.2222, 0.5, 0.1464, 0.5, 0.3123, 0.4627, 0.4043, 0.481, 0.4025, 0.5, 0.3087, 0.5, 0.2276, 0.4458, 0.1532, 0.431, 0.1464, 0.5, 0.2222, 0.5, 0.4189, 0.2222, 0.4099, 0.3087, 0.5, 0.3087, 0.5, 0.2222, 0.4043, 0.4025, 0.4025, 0.5, 0.5, 0.5, 0.5, 0.4025, 0.4043, 0.5975, 0.4099, 0.6913, 0.5, 0.6913, 0.5, 0.5975, 0.4189, 0.7778, 0.431, 0.8536, 0.5, 0.8536, 0.5, 0.7778, 0.2276, 0.4458, 0.3123, 0.4627, 0.3087, 0.5, 0.2222, 0.5, 0.4043, 0.481, 0.5, 0.5, 0.4025, 0.5, 0.431, 0.1464, 0.4189, 0.2222, 0.5, 0.2222, 0.5, 0.1464, 0.2276, 0.5542, 0.2434, 0.6063, 0.269, 0.6543, 0.3036, 0.6964, 0.3457, 0.731, 0.3937, 0.7566, 0.4458, 0.7724, 0.5, 0.7778, 0.5542, 0.7724, 0.6063, 0.7566, 0.6543, 0.731, 0.6964, 0.6964, 0.731, 0.6543, 0.7566, 0.6063, 0.7724, 0.5542, 0.7778, 0.5, 0.7724, 0.4458, 0.7566, 0.3937, 0.731, 0.3457, 0.6964, 0.3036, 0.6543, 0.269, 0.6063, 0.2434, 0.5542, 0.2276, 0.5, 0.2222, 0.4458, 0.2276, 0.3937, 0.2434, 0.3457, 0.269, 0.3036, 0.3036, 0.269, 0.3457, 0.2434, 0.3937, 0.2276, 0.4458, 0.2222, 0.5])
me_sphere.use_remesh_preserve_volume = False
me_sphere.use_remesh_preserve_attributes = False
me_sphere.use_mirror_vertex_groups = False
me_sphere.update()

# ---- objects
ob_sphere = bpy.data.objects.new('Sphere', me_sphere)

# ---- transforms, parenting, visibility, modifiers, constraints
ob_sphere.location = (0.0, 0.0, 0.0)
ob_sphere.scale = (0.1, 0.1, 0.1)
ob_sphere.lineart.crease_threshold = 0.0

# ---- collection membership
col_collection_1.objects.link(ob_sphere)

# ---- scene / render settings (as saved in the file)
scene.frame_start = 1; scene.frame_end = 250; scene.frame_set(1)
scene.render.engine = 'BLENDER_EEVEE_NEXT'
scene.render.resolution_percentage = 50
scene.render.dither_intensity = 0.0
scene.cycles.use_denoising = False
scene.cycles.samples = 10
scene.cycles.sampling_pattern = 'TABULATED_SOBOL'
scene.cycles.light_sampling_threshold = 0.0
scene.cycles.use_adaptive_sampling = False
scene.cycles.use_light_tree = False
scene.cycles.blur_glossy = 0.0
scene.cycles.pixel_filter_type = 'GAUSSIAN'
scene.cycles.sample_clamp_indirect = 0.0
scene.view_settings.view_transform = 'Standard'
bpy.context.view_layer.update()

# ---- added for rendering (the .blend has no active camera and no usable light): camera, sun
cam_auto = bpy.data.cameras.new('AutoCamera')
cam_auto.lens = 50.0
cam_auto.sensor_width = 36.0
cam_auto.clip_end = 1000.0
ob_auto_camera = bpy.data.objects.new('AutoCamera', cam_auto)
scene.collection.objects.link(ob_auto_camera)
ob_auto_camera.location = (0.311765, -0.374118, 0.257838)
ob_auto_camera.rotation_euler = (1.09748, -7.21219e-08, 0.694738)
scene.camera = ob_auto_camera
light_auto_sun = bpy.data.lights.new('AutoSun', 'SUN')
light_auto_sun.energy = 3.0
light_auto_sun.angle = 0.0523599
ob_auto_sun = bpy.data.objects.new('AutoSun', light_auto_sun)
scene.collection.objects.link(ob_auto_sun)
ob_auto_sun.rotation_euler = (0.872665, 0.174533, 0.523599)
bpy.context.view_layer.update()
